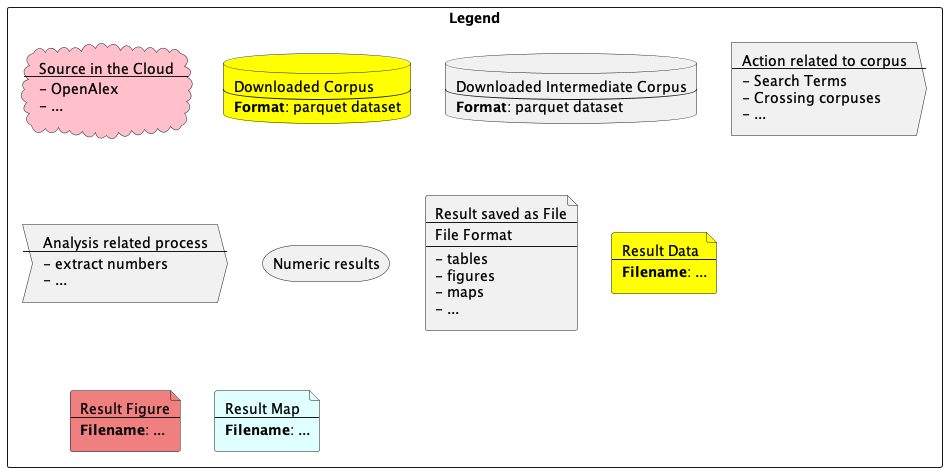

The diagram above was rendered by PlantUML. Its source (embedded in the PNG):
@startuml TCA_Corpus

cloud "<size:24>[[https://openalex.org OpenAlex]]" as openalex #pink

' TCA / Global Corpus
rectangle "TCA / Global Corpus" as box_tca {
    action "Search Term [[https://ipbes-data.github.io/IPBES_TCA_Corpus/input/tca_corpus/search%20terms/nature.txt NATURE]] AND [[https://ipbes-data.github.io/IPBES_TCA_Corpus/input/tca_corpus/search%20terms/tfc.txt TFC]]" as search_tca
    database "Corpus of IPBES Transformative Change Assessment\n----\nTCA / Global Corpus\n---\n**Inclusivity**: Checked\n**Specificity**: Not Checked" as corpus_tca #yellow
    openalex --> search_tca
    search_tca -down-> corpus_tca
    ' Sectors
    action "Extract [[https://docs.google.com/spreadsheets/d/1ZCB_St2TQu_wL3yl1iN7Wxz5FERGxk-GZA0_2oGcRM0/edit#gid=210658071 Sectors]]" as extract_sectors_tca
    corpus_tca -down-> extract_sectors_tca
    database "TCA Sectors" as corpus_sectors_tca #yellow
    extract_sectors_tca -down-> corpus_sectors_tca
    ' prim_topics_tca_corpus.rds
    process "Extract Primary Topics" as prepare_prim_topics_tca
    corpus_sectors_tca -down-> prepare_prim_topics_tca
    file "Primary Topics Data\n---\n[[https://ipbes-data.github.io/IPBES_TCA_Corpus/data/tca_corpus/prim_topics_tca_corpus.rds prim_topics_tca_corpus.rds]]" as file_prim_topics_tca #yellow
    prepare_prim_topics_tca -down-> file_prim_topics_tca

    ' sectors_over_time_data.rds
    process "Prepare Sectors over time Data" as prepare_sec_time_tca
    corpus_sectors_tca -down-> prepare_sec_time_tca
    file "Sectors over Time Data\n---\n**Filename**: sectors_over_time_data.rds" as file_sec_time_tca #yellow
    prepare_sec_time_tca -down-> file_sec_time_tca
    ' sectors_over_time figure
    file "Sectors over Time Figure\n---\n**[[https://ipbes-data.github.io/IPBES_TCA_Corpus/figures/tca_corpus/sectors_over_time.pdf sectors_over_time.(pdf / png)]]" as file_sec_time_figure_tca #LightCoral
    file_sec_time_tca -down-> file_sec_time_figure_tca
    ' sectors_proportions_over_time figure
    file "Sectors Proportions over Time Figure\n---\n[[https://ipbes-data.github.io/IPBES_TCA_Corpus/figures/tca_corpus/sectors_proportions_over_time.pdf sectors_proportions_over_time.(pdf / png)]]" as file_sec_prop_time_figure_tca #LightCoral
    file_sec_time_tca -down-> file_sec_prop_time_figure_tca

    ' publications_over_time_tca_corpus.rds
    process "Prepare Publication Data" as prepare_pub_time_tca
    corpus_sectors_tca -down-> prepare_pub_time_tca
    file "Publication over Times Data\n---\n[[https://ipbes-data.github.io/IPBES_TCA_Corpus/data/tca_corpus/publications_over_time_tca_corpus.rds publications_over_time_tca_corpus.rds]]" as file_pub_time_tca #yellow
    prepare_pub_time_tca -down-> file_pub_time_tca
    ' publications_over_time figure
    file "Publication over Time Figure\n---\n[[https://ipbes-data.github.io/IPBES_TCA_Corpus/figures/tca_corpus/publications_over_time.pdf publications_over_time.(pdf / png)]]" as file_pub_time_figure_tca #LightCoral
    file_pub_time_tca -down-> file_pub_time_figure_tca

    ' Countries
    action "Extract Countries" as extract_countries_tca
    corpus_tca -down-> extract_countries_tca
    database "TCA Countries" as corpus_countries_tca #yellow
    extract_countries_tca -down-> corpus_countries_tca
    ' countries_tca_corpus.rds
    process "Prepare Countries Data" as prepare_countries_tca
    corpus_countries_tca -down-> prepare_countries_tca
    file "Publication Countries Data\n---\n[[https://ipbes-data.github.io/IPBES_TCA_Corpus/data/tca_corpus/countries_tca_corpus.rds countries_tca_corpus.rds]]" as file_countries_tca #yellow
    prepare_countries_tca -down-> file_countries_tca
    ' publications_countries maps
    file "Publication Countries Maps\n---\n[[https://ipbes-data.github.io/IPBES_TCA_Corpus/maps/tca_corpus/publications_countries.pdf publications_countries.(pdf / png)]]" as file_pub_maps_tca #LightCyan
    file_countries_tca -down-> file_pub_maps_tca

}

' Cases Corpus
rectangle "Cases Corpus" as running_1 {
    action "Search Term [[https://ipbes-data.github.io/IPBES_TCA_Corpus/input/tca_corpus/search%20terms/nature.txt NATURE]] AND [[https://ipbes-data.github.io/IPBES_TCA_Corpus/input/tca_corpus/search%20terms/tfc.txt TFC]] AND [[https://ipbes-data.github.io/IPBES_TCA_Corpus/input/tca_corpus/search%20terms/case.txt CASE]]" as search_tca_case
    database "Corpus of IPBES TCA Ch2 - Cases\n---\nCases Corpus\n---\n**Inclusivity**: Not Checked\n**Specificity**: <font color=red>** Not Checked**" as corpus_tca_case #yellow
    openalex --> search_tca_case
    search_tca_case -down-> corpus_tca_case
}

' Technology Corpus
rectangle "Technology **Corpus TO CHECK**" as box_technology {
    action "Search Term [[https://ipbes-data.github.io/IPBES_TCA_Ch2_technology/input/Ch2_technology/technology.txt TECHNOLOGY]] AND [[https://ipbes-data.github.io/IPBES_TCA_Ch2_technology/input/Ch2_technology/vision.txt VISION]]" as search_technology
    database "technology Corpus" as corpus_int_technology
    action "Cross with TCA Corpus" as cross_tca_technology
    database "Corpus of IPBES TCA Ch2 - Technology\n---\nTechnology Corpus\n---\n**Inclusivity**: Not Checked\n**Specificity**: <font color=red>**Not Checked**" as corpus_technology #yellow
    openalex --> search_technology
    search_technology -down-> corpus_int_technology
    corpus_int_technology -down-> cross_tca_technology
    corpus_tca --> cross_tca_technology
    cross_tca_technology -down-> corpus_technology

    'publications_over_time.rds
    process "Prepare Publication Time Data" as prepare_pub_time_technology
    corpus_technology -down-> prepare_pub_time_technology
    file "Publication over Times Data\n---\n[[https://ipbes-data.github.io/IPBES_TCA_Ch2_technology/data/Ch2_technology/publications_over_time.rds publications_over_time.rds]]" as file_pub_time_technology #yellow
    prepare_pub_time_technology -down-> file_pub_time_technology
    ' ' publications_over_time figure
    ' file "Publication over Time Figure\n---\n[[https://ipbes-data.github.io/IPBES_TCA_Ch2_technology/figures/Ch2_technology/publications_over_time.pdf publications_over_time.(pdf / png)]]" as file_pub_time_figure_technology #LightCoral
    ' file_pub_time_technology -down-> file_pub_time_figure_technology

    ' publications_per_country_data.rds
    process "Prepare Countries Data" as prepare_countries_technology
    corpus_technology -down-> prepare_countries_technology
    file "Publication Countries Data\n---\n**Filename**: publications_per_country_data.rds" as file_countries_technology #yellow
    prepare_countries_technology -down-> file_countries_technology

}

' Subsidies Corpus
rectangle "Subsidies Corpus" as box_subsidies { 
    action "Search Term [[https://ipbes-data.github.io/IPBES_TCA_Corpus/input/tca_corpus/search%20terms/nature.txt NATURE]] AND [[https://ipbes-data.github.io/IPBES_TCA_Corpus/input/tca_corpus/search%20terms/tfc.txt TFC]] AND [[https://ipbes-data.github.io/IPBES_TCA_Ch5_subsidies_reform/input/ch_5_subsidies_reform/government_financial_support.txt SUBSIDIES]]" as search_subsidies
    openalex --> search_subsidies
    database "Corpus of IPBES TCA Ch5 - Subsidies studies\n---\nSubsidies Corpus\n---\n**Inclusivity**: Not Checked\n**Specificity**: **Checked**" as corpus_subsidies #yellow
    search_subsidies -down-> corpus_subsidies

    ' Sentiment analysis
    action "Export for Sentiment Analysis" as export_sent_subsidies
    corpus_subsidies -down-> export_sent_subsidies
    database "Sentiment Analysis Export" as corpus_sent_subsidies
    export_sent_subsidies -down-> corpus_sent_subsidies
    ' sent_analysis_subsidies.csv
    process "Sentiment Analysis\n---\nExternal" as analysis_sent_subsidies
    corpus_sent_subsidies -down-> analysis_sent_subsidies
    file "Sentiment Analysis Results\n---\n[[https://ipbes-data.github.io/IPBES_TCA_Ch5_subsidies_reform/input/ch_5_subsidies_reform/SentAnalysis_Scores.rds SentAnalysis_Scores.rds]]" as file_sent_subsidies #yellow
    analysis_sent_subsidies -down-> file_sent_subsidies

    ' sentAnalysis_scores_countries.rds
    process "Prepare Spatial Sentiment Data" as prepare_sent_countries_subsidies
    file_sent_subsidies -down-> prepare_sent_countries_subsidies
    file "Spatial Sentiment Data\n---\n**Filename**: sentAnalysis_scores_countries.rds" as file_sent_countries_subsidies #yellow
    prepare_sent_countries_subsidies -down-> file_sent_countries_subsidies
    ' sentiment_[neu/pos/neg/compound]_per_countries maps
    file file_sent_countries_maps_subsidies #LightCyan [
        Sentiment Maps Maps
        ---
        [[https://ipbes-data.github.io/IPBES_TCA_Ch5_subsidies_reform/maps/ch_5_subsidies_reform/sentiment_neu_per_countries_all.pdf sentiment_neu_per_countries_all.(pdf / png)]]
        [[https://ipbes-data.github.io/IPBES_TCA_Ch5_subsidies_reform/maps/ch_5_subsidies_reform/sentiment_neu_per_countries_10.pdf sentiment_neu_per_countries_10.(pdf / png)]]
        [[https://ipbes-data.github.io/IPBES_TCA_Ch5_subsidies_reform/maps/ch_5_subsidies_reform/sentiment_pos_per_countries_all.pdf sentiment_pos_per_countries_all.(pdf / png)]]
        [[https://ipbes-data.github.io/IPBES_TCA_Ch5_subsidies_reform/maps/ch_5_subsidies_reform/sentiment_pos_per_countries_10.pdf sentiment_pos_per_countries_10.(pdf / png)]]
        [[https://ipbes-data.github.io/IPBES_TCA_Ch5_subsidies_reform/maps/ch_5_subsidies_reform/sentiment_neg_per_countries_all.pdf sentiment_neg_per_countries_all.(pdf / png)]]
        [[https://ipbes-data.github.io/IPBES_TCA_Ch5_subsidies_reform/maps/ch_5_subsidies_reform/sentiment_neg_per_countries_10.pdf sentiment_neg_per_countries_10.(pdf / png)]]
        [[https://ipbes-data.github.io/IPBES_TCA_Ch5_subsidies_reform/maps/ch_5_subsidies_reform/sentiment_comp_per_countries_all.pdf sentiment_comp_per_countries_all.(pdf / png)]]
        [[https://ipbes-data.github.io/IPBES_TCA_Ch5_subsidies_reform/maps/ch_5_subsidies_reform/sentiment_comp_per_countries_10.pdf sentiment_comp_per_countries_10.(pdf / png)]]
    ]
    file_sent_countries_subsidies -down-> file_sent_countries_maps_subsidies
    ' sentAnalysis_scores_timeseries
    process "Prepare Sentiment over Time Data" as prepare_sent_time_subsidies
    file_sent_subsidies -down-> prepare_sent_time_subsidies
    file "Sentiment over Time Data\n---\n**Filename**: sentAnalysis_scores_timeseries.rds" as file_sent_time_subsidies #yellow
    prepare_sent_time_subsidies -down-> file_sent_time_subsidies
    ' sentiments_over_time[neu/pos/neg/compound/neg_pos] figures
    file file_sent_time_subsidies_figures #LightCoral [
        Sentiment over Time Figures
        ---
        [[https://ipbes-data.github.io/IPBES_TCA_Ch5_subsidies_reform/figures/ch_5_subsidies_reform/sentiments_over_time.pdf sentiments_over_time_.(pdf / png)]]
        [[https://ipbes-data.github.io/IPBES_TCA_Ch5_subsidies_reform/figures/ch_5_subsidies_reform/sentiments_over_time_neg_pos.pdf sentiments_over_time_neg_pos.(pdf / png)]]
        [[https://ipbes-data.github.io/IPBES_TCA_Ch5_subsidies_reform/figures/ch_5_subsidies_reform/sentiments_neg_over_time.pdf sentiments_neg_over_time.(pdf / png)]]
        [[https://ipbes-data.github.io/IPBES_TCA_Ch5_subsidies_reform/figures/ch_5_subsidies_reform/sentiments_neu_over_time.pdf sentiments_neu_over_time.(pdf / png)]]
        [[https://ipbes-data.github.io/IPBES_TCA_Ch5_subsidies_reform/figures/ch_5_subsidies_reform/sentiments_pos_over_time.pdf sentiments_pos_over_time.(pdf / png)]]
        [[https://ipbes-data.github.io/IPBES_TCA_Ch5_subsidies_reform/figures/ch_5_subsidies_reform/sentiments_comp_over_time.pdf sentiments_comp_over_time.(pdf / png)]]
    ]
    file_sent_time_subsidies -down-> file_sent_time_subsidies_figures


    ' publications_over_time_data.rds
    process "Prepare Publication Data" as prepare_pub_time_subsidies
    corpus_subsidies -down-> prepare_pub_time_subsidies
    file "Publication over Times Data\n---\n**Filename**: publications_over_time_data.rds" as file_pub_time_subsidies #yellow
    prepare_pub_time_subsidies -down-> file_pub_time_subsidies
    ' publications_over_time figure
    file "Publication over Time Figure\n---\n[[https://ipbes-data.github.io/IPBES_TCA_Ch5_subsidies_reform/figures/ch_5_subsidies_reform/publications_over_time.pdf publications_over_time.(pdf / png)]]" as file_pub_time_figure_subsidies #LightCoral
    file_pub_time_subsidies -down-> file_pub_time_figure_subsidies

    ' publications_per_country_data.rds
    process "Prepare Countries Data" as prepare_countries_subsidies
    corpus_subsidies -down-> prepare_countries_subsidies
    file "Publication Countries Data\n---\n**Filename**: publications_per_country_data.rds" as file_countries_subsidies #yellow
    prepare_countries_subsidies -down-> file_countries_subsidies
    ' publications_countries maps
    file file_pub_maps_subsidies #LightCyan [
        Publication Countries Maps
        ---
        [[https://ipbes-data.github.io/IPBES_TCA_Ch5_subsidies_reform/maps/tca_corpus/publications_countries.pdf publications_countries.(pdf / png)]]
    ]
    file_countries_subsidies -down-> file_pub_maps_subsidies

}

rectangle "Additional Search Terms" as additional_search_terms {
    action "Search Term [[https://ipbes-data.github.io/IPBES_TCA_Corpus/input/tca_corpus/search%20terms/ch1_01.txt Ch1 01]]" as search_ch1_01
    ' openalex -right-> search_ch1_01
    action "Search Term [[https://ipbes-data.github.io/IPBES_TCA_Corpus/input/tca_corpus/search%20terms/ch1_02.txt Ch1 02]]" as search_ch1_02
    ' openalex --> search_ch1_02
    action "Search Term [[https://ipbes-data.github.io/IPBES_TCA_Corpus/input/tca_corpus/search%20terms/ch1_03.txt Ch1 03]]" as search_ch1_03
    ' openalex -right-> search_ch1_03
    action "Search Term [[https://ipbes-data.github.io/IPBES_TCA_Corpus/input/tca_corpus/search%20terms/ch1_04.txt Ch1 04]]" as search_ch1_04
    ' openalex -right-> search_ch1_04
    action "Search Term [[https://ipbes-data.github.io/IPBES_TCA_Corpus/input/tca_corpus/search%20terms/ch1_05.txt Ch1 05]]" as search_ch1_05
    ' openalex -right-> search_ch1_05
    action "Search Term [[https://ipbes-data.github.io/IPBES_TCA_Corpus/input/tca_corpus/search%20terms/ch1_06.txt Ch1 06]]" as search_ch1_06
    ' openalex -right-> search_ch1_06

    action "Search Term [[https://ipbes-data.github.io/IPBES_TCA_Corpus/input/tca_corpus/search%20terms/ch2.txt Ch2]]" as search_ch2
    ' openalex -right-> search_ch2

    action "Search Term [[https://ipbes-data.github.io/IPBES_TCA_Corpus/input/tca_corpus/search%20terms/ch3_01.txt Ch3 01]]" as search_ch3_01
    ' openalex -right-> search_ch3_01
    action "Search Term [[https://ipbes-data.github.io/IPBES_TCA_Corpus/input/tca_corpus/search%20terms/ch3_02.txt Ch3 02]]" as search_ch3_02
    ' openalex -right-> search_ch3_02
    action "Search Term [[https://ipbes-data.github.io/IPBES_TCA_Corpus/input/tca_corpus/search%20terms/ch3_03.txt Ch3 03]]" as search_ch3_03
    ' openalex -right-> search_ch3_03
    action "Search Term [[https://ipbes-data.github.io/IPBES_TCA_Corpus/input/tca_corpus/search%20terms/ch3_04.txt Ch3 04]]" as search_ch3_04
    ' openalex -right-> search_ch3_04
    action "Search Term [[https://ipbes-data.github.io/IPBES_TCA_Corpus/input/tca_corpus/search%20terms/ch3_05.txt Ch3 05]]" as search_ch3_05
    ' openalex -right-> search_ch3_05
    action "Search Term [[https://ipbes-data.github.io/IPBES_TCA_Corpus/input/tca_corpus/search%20terms/ch3_06.txt Ch3 06]]" as search_ch3_06
    ' openalex -right-> search_ch3_06

    action "Search Term [[https://ipbes-data.github.io/IPBES_TCA_Corpus/input/tca_corpus/search%20terms/ch3_01.txt Ch4 01]]" as search_ch4_01
    ' openalex -right-> search_ch4_01
    action "Search Term [[https://ipbes-data.github.io/IPBES_TCA_Corpus/input/tca_corpus/search%20terms/ch3_02.txt Ch4 02]]" as search_ch4_02
    ' openalex -right-> search_ch4_02
}
openalex -up-> additional_search_terms

rectangle "TODO - problematic" as problematic_1 #red {
    action "Search Term [[https://docs.google.com/document/d/1pK_T8j1M4oTn-gSzJu4Z8TLqjROY3uyfJ0UWzgSHxVs Policy Instruments / Options]]" as search_options
    corpus_tca --> search_options
    action "Search Term [[https://docs.google.com/document/d/1K7ANr_nYiM_aVDJ1lfHWg2iyr3PeOGBc Actors]]" as search_actors
    corpus_tca --> search_actors
}


rectangle todo #red [
<size:24><b>TODO</b></size>
---
- <size:24><b>Chapter 1?</b></size>
]


' LEGEND
newpage
rectangle Legend {
    cloud "Source in the Cloud\n---\n- OpenAlex\n- ..." #pink
    database "Downloaded Corpus\n---\n**Format**: parquet dataset" #yellow
    database "Downloaded Intermediate Corpus\n---\n**Format**: parquet dataset"
    action "Action related to corpus\n---\n- Search Terms\n- Crossing corpuses\n- ..."
    process "Analysis related process\n---\n- extract numbers\n- ..."
    storage "Numeric results"
    file "Result saved as File\n---\nFile Format\n---\n- tables\n- figures\n- maps\n- ..."
    file "Result Data\n---\n**Filename**: ..." #Yellow
    file "Result Figure\n---\n**Filename**: ..." #LightCoral
    file "Result Map\n---\n**Filename**: ..." #LightCyan
}





' database "TCA Authors Corpus" as corpus_a_tca
' database "TCA Topics Corpus" as corpus_t_tca

' action "Extract authors" as e_a_tca

' actor actor
' actor/ "actor/"
' agent agent
' artifact artifact
' boundary boundary
' card card
' circle circle
' collections collections
' component component
' control control
' entity entity
' file file
' folder folder
' frame frame
' hexagon hexagon
' interface interface
' label label
' node node
' package package
' person person
' process process
' queue queue
' rectangle rectangle
' stack stack
' storage storage
' usecase usecase
' usecase/ "usecase/"
@enduml